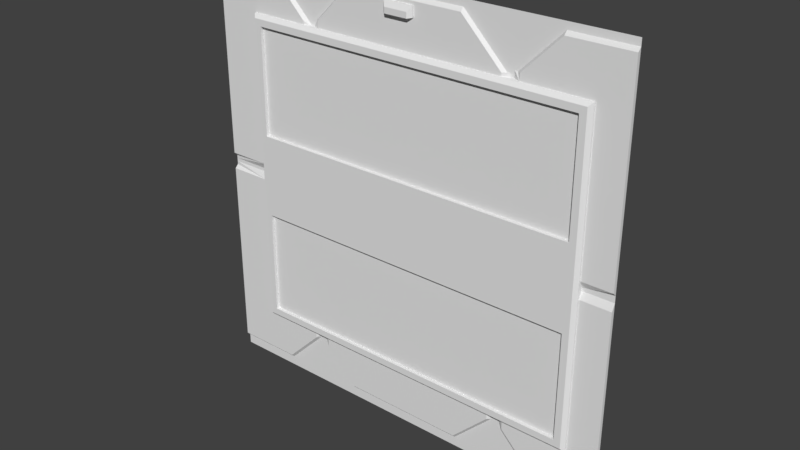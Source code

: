 # Source: eng1_6.blend  (saved by Blender 2.78.0; exported with 4.5.12 LTS)
import bpy
from mathutils import Matrix  # noqa: F401  (used for matrix-valued properties, if any)

bpy.ops.wm.read_factory_settings(use_empty=True)
scene = bpy.context.scene
scene.name = 'Scene'

# ---- collections
col_collection_1 = bpy.data.collections.new('Collection 1'); scene.collection.children.link(col_collection_1)

# ---- materials (node trees are filled in below, after node groups)
mat_eng1_6 = bpy.data.materials.new('eng1_6')
mat_eng1_6.alpha_threshold = 0.0
mat_eng1_6.use_transparent_shadow = False
mat_eng1_6.roughness = 0.5
mat_eng1_6.specular_intensity = 0.0

# ---- material node trees

# ---- world
world_world = bpy.data.worlds.new('World'); scene.world = world_world
world_world.color = (0.05088, 0.05088, 0.05088)
world_world.use_sun_shadow = False
world_world.sun_shadow_jitter_overblur = 0.0
world_world.cycles.sampling_method = 'MANUAL'

# ---- meshes
me_eng1_6 = bpy.data.meshes.new('eng1_6')
me_eng1_6.from_pydata([(-1.28, 1.28, 1.24), (-1.28, 1.26, 0.06), (-1.28, 1.28, -0.02), (-1.28, 1.26, -1.2), (1.28, 1.28, 0.04), (1.28, 1.28, -1.22), (1.28, 1.26, -1.2), (-1.28, 1.28, -1.28), (1.28, 1.28, -1.28), (-1.28, 1.28, 1.28), (1.28, 1.28, 1.28), (-1.28, 1.28, 0.0), (1.28, 1.28, 0.0), (1.28, 1.28, 0.02), (-1.28, 1.28, 0.02), (1.28, 1.28, 1.26), (-1.28, 1.28, 1.26), (1.28, 1.28, 1.24), (-1.28, 1.28, 0.04), (1.28, 1.26, 0.06), (-1.28, 1.26, -0.04), (1.28, 1.26, -0.04), (1.28, 1.28, -0.02), (-1.28, 1.28, -1.24), (1.28, 1.28, -1.24), (-0.34, 1.28, 1.26), (-0.34, 1.28, 1.24), (-0.9, 1.28, 1.26), (-0.9, 1.28, 1.24), (-0.62, 1.28, 0.98), (0.64, 1.28, 0.98), (-0.64, 1.28, 0.98), (-0.66, 1.26, 0.98), (0.6, 1.26, 0.98), (0.62, 1.28, 0.98), (-0.88, 1.28, -1.24), (-0.36, 1.28, -1.24), (1.28, 1.26, 1.22), (-0.34, 1.26, 1.22), (-0.9, 1.26, 1.22), (-1.28, 1.26, 1.22), (-0.6, 1.28, 1.0), (0.66, 1.28, 1.0), (-0.58, 1.28, 1.0), (-0.56, 1.26, 1.0), (0.7, 1.26, 1.0), (0.68, 1.28, 1.0), (0.38, 1.28, -1.24), (0.36, 1.28, 1.26), (0.36, 1.28, 1.24), (0.36, 1.26, 1.22), (0.9, 1.28, -1.24), (0.92, 1.28, 1.26), (0.92, 1.28, 1.24), (0.92, 1.26, 1.22), (-0.62, 1.28, -0.98), (0.64, 1.28, -0.98), (-0.64, 1.28, -0.98), (-0.66, 1.26, -0.98), (0.6, 1.26, -0.98), (0.62, 1.28, -0.98), (-0.6, 1.28, -1.0), (0.66, 1.28, -1.0), (-0.58, 1.28, -1.0), (-0.56, 1.26, -1.0), (0.7, 1.26, -1.0), (0.68, 1.28, -1.0), (-1.28, 1.28, -1.22), (0.9, 1.26, -1.2), (-0.88, 1.28, -1.22), (-0.36, 1.28, -1.22), (0.38, 1.28, -1.22), (-0.88, 1.26, -1.2), (-0.36, 1.26, -1.2), (0.38, 1.26, -1.2), (0.07996, 1.26, 1.2), (0.07998, 1.26, 1.14), (-0.09997, 1.26, 1.14), (-0.09996, 1.26, 1.2), (0.06003, 1.26, 1.14), (0.06003, 1.238, 1.133), (-0.07999, 1.26, 1.14), (-0.07999, 1.238, 1.133), (0.07996, 1.25, 1.2), (0.07998, 1.25, 1.14), (-0.07999, 1.23, 1.137), (-0.09997, 1.25, 1.14), (-0.09996, 1.25, 1.2), (0.06003, 1.23, 1.137), (0.05998, 1.23, 1.17), (-0.08001, 1.23, 1.17), (0.6, 1.26, 0.96), (-0.6, 1.28, 0.96), (1.1, 1.28, 0.0), (0.66, 1.28, -0.9399), (-0.62, 1.28, 0.96), (1.1, 1.28, 0.02), (-0.62, 1.28, -0.9399), (0.6, 1.26, -0.9399), (0.64, 1.28, 0.96), (-1.02, 1.26, -0.04), (-0.66, 1.26, 0.96), (-1.02, 1.26, 0.06), (1.1, 1.26, 0.06), (-0.66, 1.26, -0.9399), (-0.56, 1.26, 0.96), (0.66, 1.28, 0.96), (0.64, 1.28, -0.9399), (1.1, 1.26, -0.04), (-1.02, 1.28, 0.0), (0.7, 1.26, 0.96), (-1.02, 1.28, 0.02), (-0.6, 1.28, -0.9399), (-0.56, 1.26, -0.9399), (0.7, 1.26, -0.9399), (-1.02, 1.26, 0.96), (-1.02, 1.26, -0.9399), (1.1, 1.26, -0.9399), (1.1, 1.26, 0.96), (1.1, 1.25, -0.0009078), (1.1, 1.25, 0.01909), (1.1, 1.25, 0.05909), (1.1, 1.25, -0.04091), (-0.6, 1.25, -0.9408), (-0.56, 1.25, -0.9408), (0.66, 1.25, -0.9408), (0.6, 1.25, -0.9408), (-0.62, 1.25, -0.9408), (0.64, 1.25, -0.9408), (-0.66, 1.25, -0.9408), (0.7, 1.25, -0.9408), (-1.0, 1.23, 0.9391), (-1.02, 1.26, 0.9591), (-1.0, 1.23, -0.9209), (1.08, 1.23, -0.9209), (1.08, 1.23, 0.9392), (0.6, 1.25, 0.9591), (-0.6, 1.25, 0.9591), (-0.62, 1.25, 0.9591), (0.64, 1.25, 0.9591), (-1.02, 1.25, -0.04091), (-0.66, 1.25, 0.9591), (-1.02, 1.25, 0.05909), (-0.56, 1.25, 0.9591), (0.66, 1.25, 0.9591), (-1.02, 1.25, -0.0009078), (0.7, 1.25, 0.9591), (-1.02, 1.25, 0.01909), (-1.02, 1.25, 0.9591), (-1.02, 1.25, -0.9408), (1.1, 1.25, -0.9408), (1.1, 1.25, 0.9591), (-1.0, 1.23, 0.2583), (1.08, 1.23, 0.2583), (-1.0, 1.23, 0.8994), (1.08, 1.23, 0.8995), (1.04, 1.23, 0.9392), (1.04, 1.23, -0.9209), (1.04, 1.23, 0.2583), (1.04, 1.23, 0.8995), (-0.96, 1.23, -0.9209), (-0.96, 1.23, 0.9391), (-0.96, 1.23, 0.2583), (-0.96, 1.23, 0.8994), (1.08, 1.23, -0.2407), (-1.0, 1.23, -0.2407), (1.04, 1.23, -0.2407), (-0.96, 1.23, -0.2407), (1.08, 1.23, -0.8809), (-1.0, 1.23, -0.8809), (1.04, 1.23, -0.8809), (-0.96, 1.23, -0.8809), (-0.96, 1.25, 0.2583), (1.04, 1.25, 0.2583), (-0.96, 1.25, 0.8994), (1.04, 1.25, 0.8995), (1.04, 1.25, -0.8809), (1.04, 1.25, -0.2407), (-0.96, 1.25, -0.8809), (-0.96, 1.25, -0.2407)], [], [(1, 40, 0, 18), (2, 67, 3, 20), (21, 6, 5, 22), (37, 19, 4, 17), (33, 34, 30, 48, 49, 50), (93, 96, 120, 119), (73, 64, 63, 61, 36, 70), (68, 51, 24, 5, 6), (103, 118, 151, 121), (50, 49, 48, 25, 26, 38), (44, 43, 41, 92, 105), (26, 25, 41, 43, 44, 38), (105, 92, 137, 143), (17, 15, 52, 53, 54, 37), (22, 12, 93, 108, 21), (27, 28, 39, 32, 31, 29), (96, 103, 121, 120), (40, 39, 28, 27, 16, 0), (116, 104, 129, 149), (23, 35, 69, 72, 3, 67), (59, 60, 56, 107, 98), (55, 97, 104, 58, 57), (47, 71, 74, 73, 70, 36), (20, 100, 109, 11, 2), (21, 108, 117, 114, 65, 68, 6), (91, 105, 143, 136), (8, 24, 51, 62, 94, 107, 56, 47, 36, 61, 112, 97, 55, 35, 23, 7), (100, 116, 149, 140), (52, 42, 46, 45, 54, 53), (34, 33, 91, 99, 30), (99, 91, 136, 139), (115, 132, 148), (107, 94, 125, 128), (1, 102, 132, 115, 101, 32, 39, 40), (37, 54, 45, 110, 118, 103, 19), (56, 60, 59, 74, 71, 47), (101, 115, 148, 141), (97, 112, 123, 127), (69, 35, 55, 57, 58, 72), (51, 68, 65, 66, 62), (95, 101, 141, 138), (111, 109, 145, 147), (110, 106, 144, 146), (92, 95, 138, 137), (112, 113, 124, 123), (82, 80, 88, 85), (38, 77, 78, 75, 50), (76, 75, 83, 84), (78, 77, 86, 87), (80, 84, 88), (83, 87, 90, 89), (89, 90, 85, 88), (89, 88, 84, 83), (85, 90, 87, 86), (75, 78, 87, 83), (86, 82, 85), (77, 81, 82, 86), (81, 79, 80, 82), (79, 76, 84, 80), (98, 113, 64, 73, 74, 59), (111, 102, 1, 18, 14), (106, 99, 139, 144), (113, 112, 61, 63, 64), (106, 110, 45, 46, 42), (101, 95, 29, 31, 32), (109, 100, 140, 145), (104, 116, 100, 20, 3, 72, 58), (114, 117, 150, 130), (96, 93, 12, 13), (148, 132, 102, 142), (104, 97, 127, 129), (117, 108, 122, 150), (109, 111, 14, 11), (95, 92, 41, 25, 48, 30, 99, 106, 42, 52, 15, 10, 9, 16, 27, 29), (170, 157, 134, 168), (102, 111, 147, 142), (98, 107, 128, 126), (105, 91, 33, 50, 75, 76, 79, 81, 77, 38, 44), (103, 96, 13, 4, 19), (94, 114, 130, 125), (114, 94, 62, 66, 65), (149, 133, 169, 165, 152, 154, 131, 148, 142, 147, 145, 140), (151, 135, 155, 153, 164, 168, 134, 150, 122, 119, 120, 121), (118, 110, 146, 151), (108, 93, 119, 122), (113, 98, 126, 124), (148, 131, 161, 156, 135, 151, 146, 144, 139, 136, 143, 137, 138, 141), (124, 126, 128, 125, 130, 150, 134, 157, 160, 133, 149, 129, 127, 123), (159, 158, 153, 155), (156, 159, 155, 135), (161, 163, 159, 156), (158, 159, 175, 173), (171, 160, 157, 170), (169, 133, 160, 171), (154, 152, 162, 163), (131, 154, 163, 161), (152, 165, 167, 162), (162, 167, 166, 158), (158, 166, 164, 153), (165, 169, 171, 167), (170, 166, 177, 176), (166, 170, 168, 164), (174, 172, 173, 175), (179, 178, 176, 177), (159, 163, 174, 175), (163, 162, 172, 174), (166, 167, 179, 177), (167, 171, 178, 179), (171, 170, 176, 178), (162, 158, 173, 172)])
_uv = me_eng1_6.uv_layers.new(name='UVMap')
_uv.uv.foreach_set('vector', [0.4989, 0.5139, 0.6131, 0.5139, 0.615, 0.512, 0.4969, 0.512, 0.491, 0.512, 0.3728, 0.512, 0.3748, 0.5139, 0.489, 0.5139, 0.489, 0.5139, 0.3748, 0.5139, 0.3728, 0.512, 0.491, 0.512, 0.6131, 0.5139, 0.4989, 0.5139, 0.4969, 0.512, 0.615, 0.512, 0.7344, 0.8828, 0.7422, 0.8828, 0.75, 0.8828, 0.6406, 0.9922, 0.6406, 0.9844, 0.6406, 0.9766, 0.9296, 0.5, 0.9296, 0.5078, 0.9296, 0.5078, 0.9296, 0.5, 0.3594, 0.03125, 0.2812, 0.1094, 0.2734, 0.1094, 0.2656, 0.1094, 0.3594, 0.01562, 0.3594, 0.02344, 0.8516, 0.03125, 0.8516, 0.01562, 1.0, 0.01562, 1.0, 0.02344, 1.0, 0.03125, 0.9296, 0.5234, 0.9296, 0.875, 0.9296, 0.875, 0.9296, 0.5234, 0.6406, 0.9766, 0.6406, 0.9844, 0.6406, 0.9922, 0.3672, 0.9922, 0.3672, 0.9844, 0.3672, 0.9766, 0.2812, 0.8906, 0.2734, 0.8906, 0.2656, 0.8906, 0.2656, 0.875, 0.2812, 0.875, 0.3672, 0.9844, 0.3672, 0.9922, 0.2656, 0.8906, 0.2734, 0.8906, 0.2812, 0.8906, 0.3672, 0.9766, 0.2812, 0.875, 0.2656, 0.875, 0.2656, 0.875, 0.2812, 0.875, 1.0, 0.9844, 1.0, 0.9922, 0.8594, 0.9922, 0.8594, 0.9844, 0.8594, 0.9766, 1.0, 0.9766, 1.0, 0.4922, 1.0, 0.5, 0.9296, 0.5, 0.9296, 0.4844, 1.0, 0.4844, 0.1484, 0.9922, 0.1484, 0.9844, 0.1484, 0.9766, 0.2422, 0.8828, 0.25, 0.8828, 0.2578, 0.8828, 0.9296, 0.5078, 0.9296, 0.5234, 0.9296, 0.5234, 0.9296, 0.5078, 0.0, 0.9766, 0.1484, 0.9766, 0.1484, 0.9844, 0.1484, 0.9922, 0.0, 0.9922, 0.0, 0.9844, 0.1016, 0.1328, 0.2422, 0.1328, 0.2422, 0.1328, 0.1016, 0.1328, 0.0, 0.01562, 0.1562, 0.01562, 0.1562, 0.02344, 0.1562, 0.03125, 0.0, 0.03125, 0.0, 0.02344, 0.7344, 0.1172, 0.7422, 0.1172, 0.75, 0.1172, 0.75, 0.1328, 0.7344, 0.1328, 0.2578, 0.1172, 0.2578, 0.1328, 0.2422, 0.1328, 0.2422, 0.1172, 0.25, 0.1172, 0.6484, 0.01562, 0.6484, 0.02344, 0.6484, 0.03125, 0.3594, 0.03125, 0.3594, 0.02344, 0.3594, 0.01562, 0.0, 0.4844, 0.1016, 0.4844, 0.1016, 0.5, 0.0, 0.5, 0.0, 0.4922, 1.0, 0.4844, 0.9296, 0.4844, 0.9296, 0.1328, 0.7734, 0.1328, 0.7734, 0.1094, 0.8516, 0.03125, 1.0, 0.03125, 0.7344, 0.875, 0.2812, 0.875, 0.2812, 0.875, 0.7344, 0.875, 1.0, 0.0, 1.0, 0.01562, 0.8516, 0.01562, 0.7578, 0.1094, 0.7578, 0.1328, 0.75, 0.1328, 0.75, 0.1172, 0.6484, 0.01562, 0.3594, 0.01562, 0.2656, 0.1094, 0.2656, 0.1328, 0.2578, 0.1328, 0.2578, 0.1172, 0.1562, 0.01562, 0.0, 0.01562, 0.0, 0.0, 0.1016, 0.4844, 0.1016, 0.1328, 0.1016, 0.1328, 0.1016, 0.4844, 0.8594, 0.9922, 0.7578, 0.8906, 0.7656, 0.8906, 0.7734, 0.8906, 0.8594, 0.9766, 0.8594, 0.9844, 0.7422, 0.8828, 0.7344, 0.8828, 0.7344, 0.875, 0.75, 0.875, 0.75, 0.8828, 0.75, 0.875, 0.7344, 0.875, 0.7344, 0.875, 0.75, 0.875, 0.1016, 0.875, 0.1016, 0.8746, 0.1016, 0.875, 0.75, 0.1328, 0.7578, 0.1328, 0.7578, 0.1328, 0.75, 0.1328, 0.0, 0.5234, 0.1016, 0.5234, 0.1016, 0.8746, 0.1016, 0.875, 0.2422, 0.875, 0.2422, 0.8828, 0.1484, 0.9766, 0.0, 0.9766, 1.0, 0.9766, 0.8594, 0.9766, 0.7734, 0.8906, 0.7734, 0.875, 0.9296, 0.875, 0.9296, 0.5234, 1.0, 0.5234, 0.75, 0.1172, 0.7422, 0.1172, 0.7344, 0.1172, 0.6484, 0.03125, 0.6484, 0.02344, 0.6484, 0.01562, 0.2422, 0.875, 0.1016, 0.875, 0.1016, 0.875, 0.2422, 0.875, 0.2578, 0.1328, 0.2656, 0.1328, 0.2656, 0.1328, 0.2578, 0.1328, 0.1562, 0.02344, 0.1562, 0.01562, 0.2578, 0.1172, 0.25, 0.1172, 0.2422, 0.1172, 0.1562, 0.03125, 0.8516, 0.01562, 0.8516, 0.03125, 0.7734, 0.1094, 0.7656, 0.1094, 0.7578, 0.1094, 0.2578, 0.875, 0.2422, 0.875, 0.2422, 0.875, 0.2578, 0.875, 0.1016, 0.5078, 0.1016, 0.5, 0.1016, 0.5, 0.1016, 0.5078, 0.7734, 0.875, 0.7578, 0.875, 0.7578, 0.875, 0.7734, 0.875, 0.2656, 0.875, 0.2578, 0.875, 0.2578, 0.875, 0.2656, 0.875, 0.2656, 0.1328, 0.2812, 0.1328, 0.2812, 0.1328, 0.2656, 0.1328, 0.4864, 0.9652, 0.5058, 0.9652, 0.5058, 0.965, 0.4864, 0.965, 0.3672, 0.9766, 0.4609, 0.9453, 0.461, 0.9687, 0.5312, 0.9687, 0.6406, 0.9766, 0.5312, 0.9453, 0.5312, 0.9687, 0.5312, 0.9687, 0.5312, 0.9453, 0.461, 0.9687, 0.4609, 0.9453, 0.4609, 0.9453, 0.461, 0.9687, 0.5058, 0.9652, 0.5085, 0.9654, 0.5058, 0.9654, 0.5312, 0.9687, 0.461, 0.9687, 0.4687, 0.9609, 0.5234, 0.9609, 0.5234, 0.9609, 0.4687, 0.9609, 0.4688, 0.9453, 0.5234, 0.9453, 0.5234, 0.9609, 0.5234, 0.9453, 0.5312, 0.9453, 0.5312, 0.9687, 0.4688, 0.9453, 0.4687, 0.9609, 0.461, 0.9687, 0.4609, 0.9453, 0.5312, 0.9687, 0.461, 0.9687, 0.461, 0.9687, 0.5312, 0.9687, 0.4837, 0.9654, 0.4864, 0.9652, 0.4864, 0.9654, 0.4617, 0.9466, 0.468, 0.9466, 0.468, 0.9464, 0.4617, 0.9466, 0.4688, 0.9444, 0.5234, 0.9444, 0.5234, 0.945, 0.4688, 0.945, 0.5245, 0.947, 0.5302, 0.947, 0.5302, 0.947, 0.5245, 0.9468, 0.7344, 0.1328, 0.2812, 0.1328, 0.2812, 0.1094, 0.3594, 0.03125, 0.6484, 0.03125, 0.7344, 0.1172, 0.1016, 0.5078, 0.1016, 0.5234, 0.0, 0.5234, 0.0, 0.5156, 0.0, 0.5078, 0.7578, 0.875, 0.75, 0.875, 0.75, 0.875, 0.7578, 0.875, 0.2812, 0.1328, 0.2656, 0.1328, 0.2656, 0.1094, 0.2734, 0.1094, 0.2812, 0.1094, 0.7578, 0.875, 0.7734, 0.875, 0.7734, 0.8906, 0.7656, 0.8906, 0.7578, 0.8906, 0.2422, 0.875, 0.2578, 0.875, 0.2578, 0.8828, 0.25, 0.8828, 0.2422, 0.8828, 0.1016, 0.5, 0.1016, 0.4844, 0.1016, 0.4844, 0.1016, 0.5, 0.2422, 0.1328, 0.1016, 0.1328, 0.1016, 0.4844, 0.0, 0.4844, 0.0, 0.03125, 0.1562, 0.03125, 0.2422, 0.1172, 0.7734, 0.1328, 0.9296, 0.1328, 0.9296, 0.1328, 0.7734, 0.1328, 0.9296, 0.5078, 0.9296, 0.5, 1.0, 0.5, 1.0, 0.5078, 0.1016, 0.875, 0.1016, 0.8746, 0.1016, 0.5234, 0.1016, 0.5234, 0.2422, 0.1328, 0.2578, 0.1328, 0.2578, 0.1328, 0.2422, 0.1328, 0.9296, 0.1328, 0.9296, 0.4844, 0.9296, 0.4844, 0.9296, 0.1328, 0.1016, 0.5, 0.1016, 0.5078, 0.0, 0.5078, 0.0, 0.5, 0.2578, 0.875, 0.2656, 0.875, 0.2656, 0.8906, 0.3672, 0.9922, 0.6406, 0.9922, 0.75, 0.8828, 0.75, 0.875, 0.7578, 0.875, 0.7578, 0.8906, 0.8594, 0.9922, 1.0, 0.9922, 1.0, 1.0, 0.0, 1.0, 0.0, 0.9922, 0.1484, 0.9922, 0.2578, 0.8828, 0.9063, 0.1562, 0.9063, 0.1406, 0.9219, 0.1406, 0.9219, 0.1562, 0.1016, 0.5234, 0.1016, 0.5078, 0.1016, 0.5078, 0.1016, 0.5234, 0.7344, 0.1328, 0.75, 0.1328, 0.75, 0.1328, 0.7344, 0.1328, 0.2812, 0.875, 0.7344, 0.875, 0.7344, 0.8828, 0.6406, 0.9766, 0.5312, 0.9687, 0.5312, 0.9453, 0.5234, 0.9453, 0.4688, 0.9453, 0.4609, 0.9453, 0.3672, 0.9766, 0.2812, 0.8906, 0.9296, 0.5234, 0.9296, 0.5078, 1.0, 0.5078, 1.0, 0.5156, 1.0, 0.5234, 0.7578, 0.1328, 0.7734, 0.1328, 0.7734, 0.1328, 0.7578, 0.1328, 0.7734, 0.1328, 0.7578, 0.1328, 0.7578, 0.1094, 0.7656, 0.1094, 0.7734, 0.1094, 0.1016, 0.1328, 0.1093, 0.1406, 0.1093, 0.1562, 0.1093, 0.4063, 0.1093, 0.6012, 0.1093, 0.8517, 0.1093, 0.8672, 0.1016, 0.875, 0.1016, 0.5234, 0.1016, 0.5078, 0.1016, 0.5, 0.1016, 0.4844, 0.9296, 0.875, 0.9219, 0.8672, 0.9219, 0.8517, 0.9219, 0.6013, 0.9219, 0.4063, 0.9219, 0.1562, 0.9219, 0.1406, 0.9296, 0.1328, 0.9296, 0.4844, 0.9296, 0.5, 0.9296, 0.5078, 0.9296, 0.5234, 0.9296, 0.875, 0.7734, 0.875, 0.7734, 0.875, 0.9296, 0.875, 0.9296, 0.4844, 0.9296, 0.5, 0.9296, 0.5, 0.9296, 0.4844, 0.2812, 0.1328, 0.7344, 0.1328, 0.7344, 0.1328, 0.2812, 0.1328, 0.1016, 0.875, 0.1093, 0.8672, 0.125, 0.8672, 0.9063, 0.8672, 0.9219, 0.8672, 0.9296, 0.875, 0.7734, 0.875, 0.7578, 0.875, 0.75, 0.875, 0.7344, 0.875, 0.2812, 0.875, 0.2656, 0.875, 0.2578, 0.875, 0.2422, 0.875, 0.2812, 0.1328, 0.7344, 0.1328, 0.75, 0.1328, 0.7578, 0.1328, 0.7734, 0.1328, 0.9296, 0.1328, 0.9219, 0.1406, 0.9063, 0.1406, 0.125, 0.1406, 0.1093, 0.1406, 0.1016, 0.1328, 0.2422, 0.1328, 0.2578, 0.1328, 0.2656, 0.1328, 0.9063, 0.8517, 0.9063, 0.6013, 0.9219, 0.6013, 0.9219, 0.8517, 0.9063, 0.8672, 0.9063, 0.8517, 0.9219, 0.8517, 0.9219, 0.8672, 0.125, 0.8672, 0.125, 0.8517, 0.9063, 0.8517, 0.9063, 0.8672, 0.9063, 0.6013, 0.9063, 0.8517, 0.9063, 0.8517, 0.9063, 0.6013, 0.125, 0.1562, 0.125, 0.1406, 0.9063, 0.1406, 0.9063, 0.1562, 0.1093, 0.1562, 0.1093, 0.1406, 0.125, 0.1406, 0.125, 0.1562, 0.1093, 0.8517, 0.1093, 0.6012, 0.125, 0.6012, 0.125, 0.8517, 0.1093, 0.8672, 0.1093, 0.8517, 0.125, 0.8517, 0.125, 0.8672, 0.1093, 0.6012, 0.1093, 0.4063, 0.125, 0.4063, 0.125, 0.6012, 0.125, 0.6012, 0.125, 0.4063, 0.9063, 0.4063, 0.9063, 0.6013, 0.9063, 0.6013, 0.9063, 0.4063, 0.9219, 0.4063, 0.9219, 0.6013, 0.1093, 0.4063, 0.1093, 0.1562, 0.125, 0.1562, 0.125, 0.4063, 0.9063, 0.1562, 0.9063, 0.4063, 0.9063, 0.4063, 0.9063, 0.1562, 0.9063, 0.4063, 0.9063, 0.1562, 0.9219, 0.1562, 0.9219, 0.4063, 0.1289, 0.8478, 0.1289, 0.6051, 0.9024, 0.6052, 0.9024, 0.8478, 0.1289, 0.4024, 0.1289, 0.1601, 0.9024, 0.1601, 0.9024, 0.4024, 0.9063, 0.1386, 0.125, 0.1386, 0.125, 0.1386, 0.9063, 0.1386, 0.1211, 0.8517, 0.1211, 0.6012, 0.1211, 0.6012, 0.1211, 0.8517, 0.9063, 0.1368, 0.125, 0.1368, 0.125, 0.1368, 0.9063, 0.1368, 0.123, 0.4063, 0.123, 0.1562, 0.123, 0.1562, 0.123, 0.4063, 0.125, 0.1562, 0.9063, 0.1562, 0.9063, 0.1562, 0.125, 0.1562, 0.125, 0.6012, 0.9063, 0.6013, 0.9063, 0.6013, 0.125, 0.6012])
me_eng1_6.materials.append(mat_eng1_6)
me_eng1_6.use_remesh_preserve_volume = False
me_eng1_6.use_remesh_preserve_attributes = False
me_eng1_6.use_mirror_vertex_groups = False
me_eng1_6.update()

# ---- objects
ob_eng1_6_mesh = bpy.data.objects.new('eng1_6_mesh', me_eng1_6)

# ---- transforms, parenting, visibility, modifiers, constraints
ob_eng1_6_mesh.location = (0.0, 0.0, 0.0)
ob_eng1_6_mesh.lineart.crease_threshold = 0.0

# ---- collection membership
col_collection_1.objects.link(ob_eng1_6_mesh)

# ---- scene / render settings (as saved in the file)
scene.frame_start = 1; scene.frame_end = 2; scene.frame_set(1)
scene.render.engine = 'BLENDER_EEVEE_NEXT'
scene.render.resolution_percentage = 50
scene.render.dither_intensity = 0.0
scene.cycles.use_denoising = False
scene.cycles.samples = 128
scene.cycles.sampling_pattern = 'TABULATED_SOBOL'
scene.cycles.light_sampling_threshold = 0.0
scene.cycles.use_adaptive_sampling = False
scene.cycles.use_light_tree = False
scene.cycles.blur_glossy = 0.0
scene.cycles.sample_clamp_indirect = 0.0
scene.view_settings.view_transform = 'Standard'
bpy.context.view_layer.update()

# ---- added for rendering (the .blend has no active camera and no usable light): camera, sun
cam_auto = bpy.data.cameras.new('AutoCamera')
cam_auto.lens = 50.0
cam_auto.sensor_width = 36.0
cam_auto.clip_end = 1000.0
ob_auto_camera = bpy.data.objects.new('AutoCamera', cam_auto)
scene.collection.objects.link(ob_auto_camera)
ob_auto_camera.location = (3.34999, -2.76499, 2.67999)
ob_auto_camera.rotation_euler = (1.09748, -7.21219e-08, 0.694738)
scene.camera = ob_auto_camera
light_auto_sun = bpy.data.lights.new('AutoSun', 'SUN')
light_auto_sun.energy = 3.0
light_auto_sun.angle = 0.0523599
ob_auto_sun = bpy.data.objects.new('AutoSun', light_auto_sun)
scene.collection.objects.link(ob_auto_sun)
ob_auto_sun.rotation_euler = (0.872665, 0.174533, 0.523599)
bpy.context.view_layer.update()
